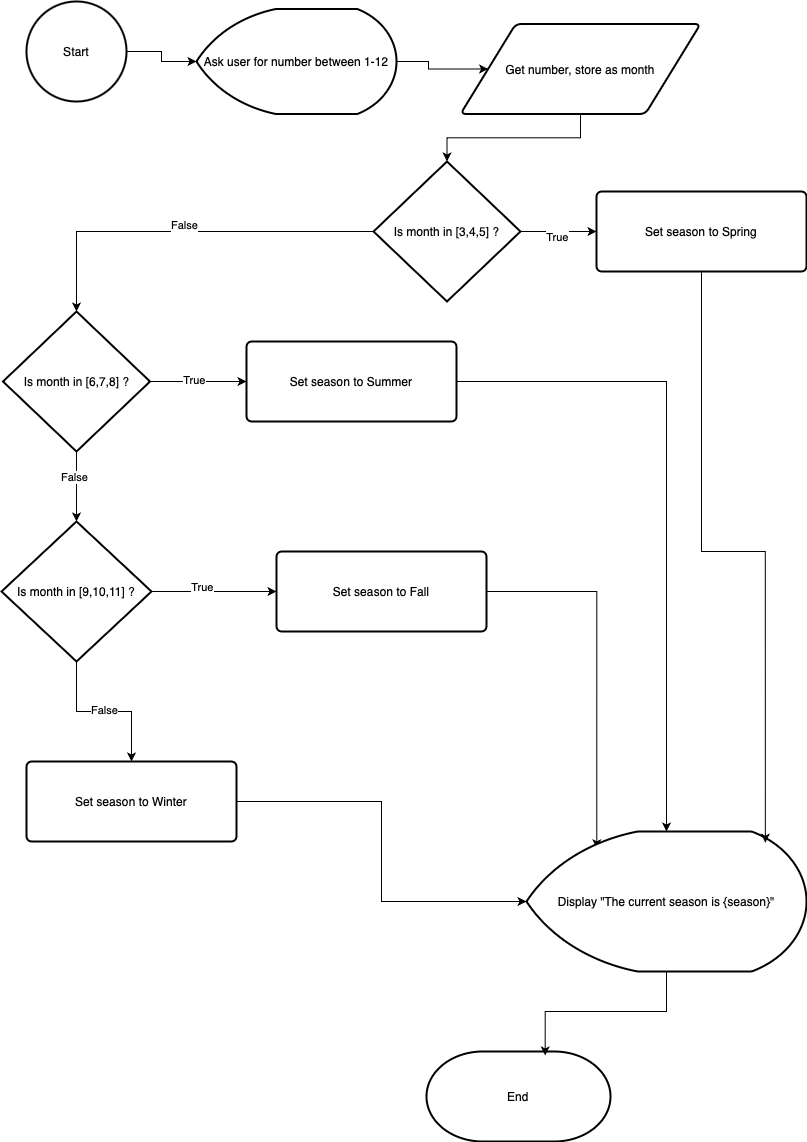

The diagram above was exported from draw.io. Its source (the exported page's mxGraphModel, read from the mxfile embedded in the PNG):
<mxGraphModel dx="1447" dy="1286" grid="1" gridSize="10" guides="1" tooltips="1" connect="1" arrows="1" fold="1" page="1" pageScale="1" pageWidth="827" pageHeight="1169" math="0" shadow="0">
  <root>
    <mxCell id="WIyWlLk6GJQsqaUBKTNV-0" />
    <mxCell id="WIyWlLk6GJQsqaUBKTNV-1" parent="WIyWlLk6GJQsqaUBKTNV-0" />
    <mxCell id="8qKSreufQs_Af0U8BpCK-13" value="" style="edgeStyle=orthogonalEdgeStyle;rounded=0;orthogonalLoop=1;jettySize=auto;html=1;" edge="1" parent="WIyWlLk6GJQsqaUBKTNV-1" source="8qKSreufQs_Af0U8BpCK-0" target="8qKSreufQs_Af0U8BpCK-2">
      <mxGeometry relative="1" as="geometry" />
    </mxCell>
    <mxCell id="8qKSreufQs_Af0U8BpCK-0" value="Start" style="strokeWidth=2;html=1;shape=mxgraph.flowchart.start_2;whiteSpace=wrap;" vertex="1" parent="WIyWlLk6GJQsqaUBKTNV-1">
      <mxGeometry x="30" y="20" width="100" height="100" as="geometry" />
    </mxCell>
    <mxCell id="8qKSreufQs_Af0U8BpCK-1" value="End" style="strokeWidth=2;html=1;shape=mxgraph.flowchart.terminator;whiteSpace=wrap;" vertex="1" parent="WIyWlLk6GJQsqaUBKTNV-1">
      <mxGeometry x="430" y="1070" width="184" height="90" as="geometry" />
    </mxCell>
    <mxCell id="8qKSreufQs_Af0U8BpCK-14" value="" style="edgeStyle=orthogonalEdgeStyle;rounded=0;orthogonalLoop=1;jettySize=auto;html=1;" edge="1" parent="WIyWlLk6GJQsqaUBKTNV-1" source="8qKSreufQs_Af0U8BpCK-2" target="8qKSreufQs_Af0U8BpCK-3">
      <mxGeometry relative="1" as="geometry" />
    </mxCell>
    <mxCell id="8qKSreufQs_Af0U8BpCK-2" value="Ask user for number between 1-12" style="strokeWidth=2;html=1;shape=mxgraph.flowchart.display;whiteSpace=wrap;" vertex="1" parent="WIyWlLk6GJQsqaUBKTNV-1">
      <mxGeometry x="200" y="27.5" width="200" height="105" as="geometry" />
    </mxCell>
    <mxCell id="8qKSreufQs_Af0U8BpCK-15" style="edgeStyle=orthogonalEdgeStyle;rounded=0;orthogonalLoop=1;jettySize=auto;html=1;" edge="1" parent="WIyWlLk6GJQsqaUBKTNV-1" source="8qKSreufQs_Af0U8BpCK-3" target="8qKSreufQs_Af0U8BpCK-4">
      <mxGeometry relative="1" as="geometry" />
    </mxCell>
    <mxCell id="8qKSreufQs_Af0U8BpCK-3" value="Get number, store as month" style="shape=parallelogram;html=1;strokeWidth=2;perimeter=parallelogramPerimeter;whiteSpace=wrap;rounded=1;arcSize=12;size=0.23;" vertex="1" parent="WIyWlLk6GJQsqaUBKTNV-1">
      <mxGeometry x="464" y="42.5" width="240" height="90" as="geometry" />
    </mxCell>
    <mxCell id="8qKSreufQs_Af0U8BpCK-16" style="edgeStyle=orthogonalEdgeStyle;rounded=0;orthogonalLoop=1;jettySize=auto;html=1;entryX=0;entryY=0.5;entryDx=0;entryDy=0;" edge="1" parent="WIyWlLk6GJQsqaUBKTNV-1" source="8qKSreufQs_Af0U8BpCK-4" target="8qKSreufQs_Af0U8BpCK-6">
      <mxGeometry relative="1" as="geometry" />
    </mxCell>
    <mxCell id="8qKSreufQs_Af0U8BpCK-17" value="True" style="edgeLabel;html=1;align=center;verticalAlign=middle;resizable=0;points=[];" vertex="1" connectable="0" parent="8qKSreufQs_Af0U8BpCK-16">
      <mxGeometry x="-0.0432" y="-5" relative="1" as="geometry">
        <mxPoint as="offset" />
      </mxGeometry>
    </mxCell>
    <mxCell id="8qKSreufQs_Af0U8BpCK-18" value="False&lt;div&gt;&lt;br&gt;&lt;/div&gt;" style="edgeStyle=orthogonalEdgeStyle;rounded=0;orthogonalLoop=1;jettySize=auto;html=1;" edge="1" parent="WIyWlLk6GJQsqaUBKTNV-1" source="8qKSreufQs_Af0U8BpCK-4" target="8qKSreufQs_Af0U8BpCK-7">
      <mxGeometry relative="1" as="geometry" />
    </mxCell>
    <mxCell id="8qKSreufQs_Af0U8BpCK-4" value="Is month in [3,4,5] ?" style="strokeWidth=2;html=1;shape=mxgraph.flowchart.decision;whiteSpace=wrap;" vertex="1" parent="WIyWlLk6GJQsqaUBKTNV-1">
      <mxGeometry x="377" y="180" width="147" height="140" as="geometry" />
    </mxCell>
    <mxCell id="8qKSreufQs_Af0U8BpCK-6" value="Set season to Spring" style="shape=parallelogram;html=1;strokeWidth=2;perimeter=parallelogramPerimeter;whiteSpace=wrap;rounded=1;arcSize=12;size=0;" vertex="1" parent="WIyWlLk6GJQsqaUBKTNV-1">
      <mxGeometry x="600" y="210" width="210" height="80" as="geometry" />
    </mxCell>
    <mxCell id="8qKSreufQs_Af0U8BpCK-19" value="" style="edgeStyle=orthogonalEdgeStyle;rounded=0;orthogonalLoop=1;jettySize=auto;html=1;" edge="1" parent="WIyWlLk6GJQsqaUBKTNV-1" source="8qKSreufQs_Af0U8BpCK-7" target="8qKSreufQs_Af0U8BpCK-8">
      <mxGeometry relative="1" as="geometry" />
    </mxCell>
    <mxCell id="8qKSreufQs_Af0U8BpCK-21" value="True&lt;div&gt;&lt;br&gt;&lt;/div&gt;" style="edgeLabel;html=1;align=center;verticalAlign=middle;resizable=0;points=[];" vertex="1" connectable="0" parent="8qKSreufQs_Af0U8BpCK-19">
      <mxGeometry x="-0.0865" y="-4" relative="1" as="geometry">
        <mxPoint as="offset" />
      </mxGeometry>
    </mxCell>
    <mxCell id="8qKSreufQs_Af0U8BpCK-22" value="" style="edgeStyle=orthogonalEdgeStyle;rounded=0;orthogonalLoop=1;jettySize=auto;html=1;" edge="1" parent="WIyWlLk6GJQsqaUBKTNV-1" source="8qKSreufQs_Af0U8BpCK-7" target="8qKSreufQs_Af0U8BpCK-9">
      <mxGeometry relative="1" as="geometry" />
    </mxCell>
    <mxCell id="8qKSreufQs_Af0U8BpCK-24" value="False" style="edgeLabel;html=1;align=center;verticalAlign=middle;resizable=0;points=[];" vertex="1" connectable="0" parent="8qKSreufQs_Af0U8BpCK-22">
      <mxGeometry x="-0.2735" y="-3" relative="1" as="geometry">
        <mxPoint as="offset" />
      </mxGeometry>
    </mxCell>
    <mxCell id="8qKSreufQs_Af0U8BpCK-7" value="Is month in [6,7,8] ?" style="strokeWidth=2;html=1;shape=mxgraph.flowchart.decision;whiteSpace=wrap;" vertex="1" parent="WIyWlLk6GJQsqaUBKTNV-1">
      <mxGeometry x="6.5" y="330" width="147" height="140" as="geometry" />
    </mxCell>
    <mxCell id="8qKSreufQs_Af0U8BpCK-31" style="edgeStyle=orthogonalEdgeStyle;rounded=0;orthogonalLoop=1;jettySize=auto;html=1;" edge="1" parent="WIyWlLk6GJQsqaUBKTNV-1" source="8qKSreufQs_Af0U8BpCK-8" target="8qKSreufQs_Af0U8BpCK-12">
      <mxGeometry relative="1" as="geometry" />
    </mxCell>
    <mxCell id="8qKSreufQs_Af0U8BpCK-8" value="Set season to Summer" style="shape=parallelogram;html=1;strokeWidth=2;perimeter=parallelogramPerimeter;whiteSpace=wrap;rounded=1;arcSize=12;size=0;" vertex="1" parent="WIyWlLk6GJQsqaUBKTNV-1">
      <mxGeometry x="250" y="360" width="210" height="80" as="geometry" />
    </mxCell>
    <mxCell id="8qKSreufQs_Af0U8BpCK-23" value="" style="edgeStyle=orthogonalEdgeStyle;rounded=0;orthogonalLoop=1;jettySize=auto;html=1;" edge="1" parent="WIyWlLk6GJQsqaUBKTNV-1" source="8qKSreufQs_Af0U8BpCK-9" target="8qKSreufQs_Af0U8BpCK-10">
      <mxGeometry relative="1" as="geometry" />
    </mxCell>
    <mxCell id="8qKSreufQs_Af0U8BpCK-25" value="True" style="edgeLabel;html=1;align=center;verticalAlign=middle;resizable=0;points=[];" vertex="1" connectable="0" parent="8qKSreufQs_Af0U8BpCK-23">
      <mxGeometry x="-0.1863" y="5" relative="1" as="geometry">
        <mxPoint x="-1" as="offset" />
      </mxGeometry>
    </mxCell>
    <mxCell id="8qKSreufQs_Af0U8BpCK-26" value="" style="edgeStyle=orthogonalEdgeStyle;rounded=0;orthogonalLoop=1;jettySize=auto;html=1;" edge="1" parent="WIyWlLk6GJQsqaUBKTNV-1" source="8qKSreufQs_Af0U8BpCK-9" target="8qKSreufQs_Af0U8BpCK-11">
      <mxGeometry relative="1" as="geometry" />
    </mxCell>
    <mxCell id="8qKSreufQs_Af0U8BpCK-27" value="False" style="edgeLabel;html=1;align=center;verticalAlign=middle;resizable=0;points=[];" vertex="1" connectable="0" parent="8qKSreufQs_Af0U8BpCK-26">
      <mxGeometry x="-0.0028" y="2" relative="1" as="geometry">
        <mxPoint as="offset" />
      </mxGeometry>
    </mxCell>
    <mxCell id="8qKSreufQs_Af0U8BpCK-9" value="Is month in [9,10,11] ?" style="strokeWidth=2;html=1;shape=mxgraph.flowchart.decision;whiteSpace=wrap;" vertex="1" parent="WIyWlLk6GJQsqaUBKTNV-1">
      <mxGeometry x="5" y="540" width="150" height="140" as="geometry" />
    </mxCell>
    <mxCell id="8qKSreufQs_Af0U8BpCK-30" style="edgeStyle=orthogonalEdgeStyle;rounded=0;orthogonalLoop=1;jettySize=auto;html=1;entryX=0.251;entryY=0.12;entryDx=0;entryDy=0;entryPerimeter=0;" edge="1" parent="WIyWlLk6GJQsqaUBKTNV-1" source="8qKSreufQs_Af0U8BpCK-10" target="8qKSreufQs_Af0U8BpCK-12">
      <mxGeometry relative="1" as="geometry" />
    </mxCell>
    <mxCell id="8qKSreufQs_Af0U8BpCK-10" value="Set season to Fall" style="shape=parallelogram;html=1;strokeWidth=2;perimeter=parallelogramPerimeter;whiteSpace=wrap;rounded=1;arcSize=12;size=0;" vertex="1" parent="WIyWlLk6GJQsqaUBKTNV-1">
      <mxGeometry x="280" y="570" width="210" height="80" as="geometry" />
    </mxCell>
    <mxCell id="8qKSreufQs_Af0U8BpCK-29" style="edgeStyle=orthogonalEdgeStyle;rounded=0;orthogonalLoop=1;jettySize=auto;html=1;" edge="1" parent="WIyWlLk6GJQsqaUBKTNV-1" source="8qKSreufQs_Af0U8BpCK-11" target="8qKSreufQs_Af0U8BpCK-12">
      <mxGeometry relative="1" as="geometry" />
    </mxCell>
    <mxCell id="8qKSreufQs_Af0U8BpCK-11" value="Set season to Winter" style="shape=parallelogram;html=1;strokeWidth=2;perimeter=parallelogramPerimeter;whiteSpace=wrap;rounded=1;arcSize=12;size=0;" vertex="1" parent="WIyWlLk6GJQsqaUBKTNV-1">
      <mxGeometry x="30" y="780" width="210" height="80" as="geometry" />
    </mxCell>
    <mxCell id="8qKSreufQs_Af0U8BpCK-12" value="Display &quot;The current season is {season}&quot;" style="strokeWidth=2;html=1;shape=mxgraph.flowchart.display;whiteSpace=wrap;" vertex="1" parent="WIyWlLk6GJQsqaUBKTNV-1">
      <mxGeometry x="530" y="850" width="280" height="140" as="geometry" />
    </mxCell>
    <mxCell id="8qKSreufQs_Af0U8BpCK-32" style="edgeStyle=orthogonalEdgeStyle;rounded=0;orthogonalLoop=1;jettySize=auto;html=1;entryX=0.853;entryY=0.08;entryDx=0;entryDy=0;entryPerimeter=0;" edge="1" parent="WIyWlLk6GJQsqaUBKTNV-1" source="8qKSreufQs_Af0U8BpCK-6" target="8qKSreufQs_Af0U8BpCK-12">
      <mxGeometry relative="1" as="geometry" />
    </mxCell>
    <mxCell id="8qKSreufQs_Af0U8BpCK-34" style="edgeStyle=orthogonalEdgeStyle;rounded=0;orthogonalLoop=1;jettySize=auto;html=1;entryX=0.645;entryY=0.044;entryDx=0;entryDy=0;entryPerimeter=0;" edge="1" parent="WIyWlLk6GJQsqaUBKTNV-1" source="8qKSreufQs_Af0U8BpCK-12" target="8qKSreufQs_Af0U8BpCK-1">
      <mxGeometry relative="1" as="geometry" />
    </mxCell>
  </root>
</mxGraphModel>